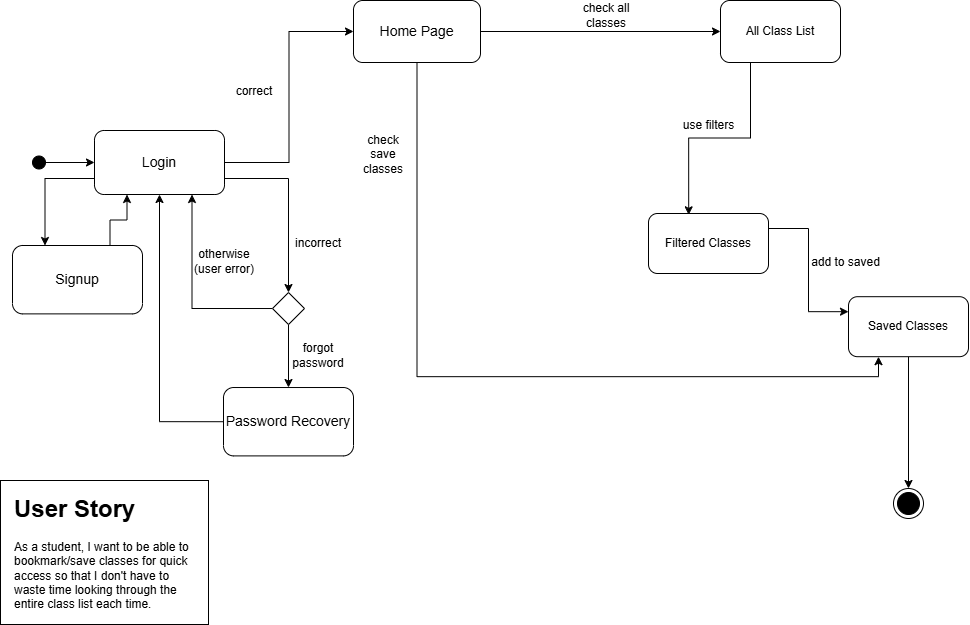

The diagram above was exported from draw.io. Its source (the exported page's mxGraphModel, read from the mxfile embedded in the PNG):
<mxGraphModel dx="1728" dy="943" grid="1" gridSize="16" guides="1" tooltips="1" connect="1" arrows="1" fold="1" page="1" pageScale="1" pageWidth="1100" pageHeight="850" math="0" shadow="0">
  <root>
    <mxCell id="0" />
    <mxCell id="1" parent="0" />
    <mxCell id="uv6bbproCyzMH1QTPWoU-56" value="" style="ellipse;html=1;shape=endState;fillColor=#000000;strokeColor=#000000;" parent="1" vertex="1">
      <mxGeometry x="909" y="600" width="30" height="30" as="geometry" />
    </mxCell>
    <mxCell id="XU6vu6xJQtz7_5olzz_u-91" style="edgeStyle=orthogonalEdgeStyle;rounded=0;orthogonalLoop=1;jettySize=auto;html=1;exitX=1;exitY=0.5;exitDx=0;exitDy=0;entryX=0;entryY=0.5;entryDx=0;entryDy=0;" parent="1" source="uv6bbproCyzMH1QTPWoU-57" target="XU6vu6xJQtz7_5olzz_u-52" edge="1">
      <mxGeometry relative="1" as="geometry" />
    </mxCell>
    <mxCell id="XU6vu6xJQtz7_5olzz_u-93" style="edgeStyle=orthogonalEdgeStyle;rounded=0;orthogonalLoop=1;jettySize=auto;html=1;exitX=1;exitY=0.75;exitDx=0;exitDy=0;entryX=0.5;entryY=0;entryDx=0;entryDy=0;" parent="1" source="uv6bbproCyzMH1QTPWoU-57" target="XU6vu6xJQtz7_5olzz_u-71" edge="1">
      <mxGeometry relative="1" as="geometry" />
    </mxCell>
    <mxCell id="XU6vu6xJQtz7_5olzz_u-97" style="edgeStyle=orthogonalEdgeStyle;rounded=0;orthogonalLoop=1;jettySize=auto;html=1;exitX=0;exitY=0.75;exitDx=0;exitDy=0;entryX=0.25;entryY=0;entryDx=0;entryDy=0;" parent="1" source="uv6bbproCyzMH1QTPWoU-57" target="XU6vu6xJQtz7_5olzz_u-3" edge="1">
      <mxGeometry relative="1" as="geometry" />
    </mxCell>
    <mxCell id="uv6bbproCyzMH1QTPWoU-57" value="&lt;font style=&quot;font-size: 14px;&quot;&gt;Login&lt;/font&gt;" style="rounded=1;whiteSpace=wrap;html=1;" parent="1" vertex="1">
      <mxGeometry x="110" y="242" width="130" height="64" as="geometry" />
    </mxCell>
    <mxCell id="uv6bbproCyzMH1QTPWoU-65" style="edgeStyle=orthogonalEdgeStyle;rounded=0;orthogonalLoop=1;jettySize=auto;html=1;exitX=1;exitY=0.5;exitDx=0;exitDy=0;entryX=0;entryY=0.5;entryDx=0;entryDy=0;" parent="1" source="XU6vu6xJQtz7_5olzz_u-1" target="uv6bbproCyzMH1QTPWoU-57" edge="1">
      <mxGeometry relative="1" as="geometry">
        <mxPoint x="57.999999999997044" y="291.6200000000001" as="sourcePoint" />
      </mxGeometry>
    </mxCell>
    <mxCell id="XU6vu6xJQtz7_5olzz_u-1" value="" style="ellipse;whiteSpace=wrap;html=1;aspect=fixed;fillColor=#000000;" parent="1" vertex="1">
      <mxGeometry x="48" y="267.5" width="13" height="13" as="geometry" />
    </mxCell>
    <mxCell id="XU6vu6xJQtz7_5olzz_u-81" style="edgeStyle=orthogonalEdgeStyle;rounded=0;orthogonalLoop=1;jettySize=auto;html=1;exitX=0.75;exitY=0;exitDx=0;exitDy=0;entryX=0.25;entryY=1;entryDx=0;entryDy=0;" parent="1" source="XU6vu6xJQtz7_5olzz_u-3" target="uv6bbproCyzMH1QTPWoU-57" edge="1">
      <mxGeometry relative="1" as="geometry" />
    </mxCell>
    <mxCell id="XU6vu6xJQtz7_5olzz_u-3" value="&lt;font style=&quot;font-size: 14px;&quot;&gt;Signup&lt;/font&gt;" style="rounded=1;whiteSpace=wrap;html=1;" parent="1" vertex="1">
      <mxGeometry x="28" y="357" width="130" height="68.38" as="geometry" />
    </mxCell>
    <mxCell id="XU6vu6xJQtz7_5olzz_u-33" value="" style="whiteSpace=wrap;html=1;" parent="1" vertex="1">
      <mxGeometry x="16" y="592" width="208" height="144" as="geometry" />
    </mxCell>
    <mxCell id="XU6vu6xJQtz7_5olzz_u-30" value="&lt;h1 style=&quot;margin-top: 0px;&quot;&gt;User Story&lt;/h1&gt;&lt;p&gt;As a student, I want to be able to bookmark/save classes for quick access so that I don't have to waste time looking through the entire class list each time.&lt;/p&gt;" style="text;html=1;whiteSpace=wrap;overflow=hidden;rounded=0;" parent="1" vertex="1">
      <mxGeometry x="28" y="600" width="180" height="120" as="geometry" />
    </mxCell>
    <mxCell id="9u0zI4_O23sUhVLZwKUx-42" style="edgeStyle=orthogonalEdgeStyle;rounded=0;orthogonalLoop=1;jettySize=auto;html=1;exitX=1;exitY=0.5;exitDx=0;exitDy=0;entryX=0;entryY=0.5;entryDx=0;entryDy=0;" edge="1" parent="1" source="XU6vu6xJQtz7_5olzz_u-52" target="9u0zI4_O23sUhVLZwKUx-38">
      <mxGeometry relative="1" as="geometry" />
    </mxCell>
    <mxCell id="9u0zI4_O23sUhVLZwKUx-70" style="edgeStyle=orthogonalEdgeStyle;rounded=0;orthogonalLoop=1;jettySize=auto;html=1;exitX=0.5;exitY=1;exitDx=0;exitDy=0;entryX=0.25;entryY=1;entryDx=0;entryDy=0;" edge="1" parent="1" source="XU6vu6xJQtz7_5olzz_u-52" target="9u0zI4_O23sUhVLZwKUx-60">
      <mxGeometry relative="1" as="geometry" />
    </mxCell>
    <mxCell id="XU6vu6xJQtz7_5olzz_u-52" value="&lt;font style=&quot;font-size: 14px;&quot;&gt;Home Page&lt;/font&gt;" style="rounded=1;whiteSpace=wrap;html=1;" parent="1" vertex="1">
      <mxGeometry x="369" y="112" width="127" height="62" as="geometry" />
    </mxCell>
    <mxCell id="XU6vu6xJQtz7_5olzz_u-96" style="edgeStyle=orthogonalEdgeStyle;rounded=0;orthogonalLoop=1;jettySize=auto;html=1;exitX=0;exitY=0.5;exitDx=0;exitDy=0;entryX=0.5;entryY=1;entryDx=0;entryDy=0;" parent="1" source="XU6vu6xJQtz7_5olzz_u-65" target="uv6bbproCyzMH1QTPWoU-57" edge="1">
      <mxGeometry relative="1" as="geometry" />
    </mxCell>
    <mxCell id="XU6vu6xJQtz7_5olzz_u-65" value="&lt;span style=&quot;font-size: 14px;&quot;&gt;Password Recovery&lt;/span&gt;" style="rounded=1;whiteSpace=wrap;html=1;" parent="1" vertex="1">
      <mxGeometry x="239" y="499.02" width="130" height="68.38" as="geometry" />
    </mxCell>
    <mxCell id="XU6vu6xJQtz7_5olzz_u-69" value="forgot password" style="text;html=1;align=center;verticalAlign=middle;whiteSpace=wrap;rounded=0;" parent="1" vertex="1">
      <mxGeometry x="304" y="452.02" width="60" height="30" as="geometry" />
    </mxCell>
    <mxCell id="XU6vu6xJQtz7_5olzz_u-98" style="edgeStyle=orthogonalEdgeStyle;rounded=0;orthogonalLoop=1;jettySize=auto;html=1;exitX=0.5;exitY=1;exitDx=0;exitDy=0;entryX=0.5;entryY=0;entryDx=0;entryDy=0;" parent="1" source="XU6vu6xJQtz7_5olzz_u-71" target="XU6vu6xJQtz7_5olzz_u-65" edge="1">
      <mxGeometry relative="1" as="geometry" />
    </mxCell>
    <mxCell id="XU6vu6xJQtz7_5olzz_u-99" style="edgeStyle=orthogonalEdgeStyle;rounded=0;orthogonalLoop=1;jettySize=auto;html=1;exitX=0;exitY=0.5;exitDx=0;exitDy=0;entryX=0.75;entryY=1;entryDx=0;entryDy=0;" parent="1" source="XU6vu6xJQtz7_5olzz_u-71" target="uv6bbproCyzMH1QTPWoU-57" edge="1">
      <mxGeometry relative="1" as="geometry" />
    </mxCell>
    <mxCell id="XU6vu6xJQtz7_5olzz_u-71" value="" style="rhombus;whiteSpace=wrap;html=1;" parent="1" vertex="1">
      <mxGeometry x="288" y="404.02" width="32" height="32" as="geometry" />
    </mxCell>
    <mxCell id="XU6vu6xJQtz7_5olzz_u-85" value="otherwise (user error)" style="text;html=1;align=center;verticalAlign=middle;whiteSpace=wrap;rounded=0;" parent="1" vertex="1">
      <mxGeometry x="208" y="358" width="64" height="30" as="geometry" />
    </mxCell>
    <mxCell id="XU6vu6xJQtz7_5olzz_u-92" value="correct" style="text;html=1;align=center;verticalAlign=middle;whiteSpace=wrap;rounded=0;" parent="1" vertex="1">
      <mxGeometry x="240" y="188" width="60" height="30" as="geometry" />
    </mxCell>
    <mxCell id="XU6vu6xJQtz7_5olzz_u-94" value="incorrect" style="text;html=1;align=center;verticalAlign=middle;whiteSpace=wrap;rounded=0;" parent="1" vertex="1">
      <mxGeometry x="304" y="340" width="60" height="30" as="geometry" />
    </mxCell>
    <mxCell id="9u0zI4_O23sUhVLZwKUx-38" value="All Class List" style="rounded=1;whiteSpace=wrap;html=1;" vertex="1" parent="1">
      <mxGeometry x="736" y="112" width="120" height="62" as="geometry" />
    </mxCell>
    <mxCell id="9u0zI4_O23sUhVLZwKUx-72" style="edgeStyle=orthogonalEdgeStyle;rounded=0;orthogonalLoop=1;jettySize=auto;html=1;exitX=0.5;exitY=1;exitDx=0;exitDy=0;" edge="1" parent="1" source="9u0zI4_O23sUhVLZwKUx-60" target="uv6bbproCyzMH1QTPWoU-56">
      <mxGeometry relative="1" as="geometry" />
    </mxCell>
    <mxCell id="9u0zI4_O23sUhVLZwKUx-60" value="Saved Classes" style="rounded=1;whiteSpace=wrap;html=1;" vertex="1" parent="1">
      <mxGeometry x="864" y="408.19" width="120" height="60" as="geometry" />
    </mxCell>
    <mxCell id="9u0zI4_O23sUhVLZwKUx-66" style="edgeStyle=orthogonalEdgeStyle;rounded=0;orthogonalLoop=1;jettySize=auto;html=1;exitX=1;exitY=0.25;exitDx=0;exitDy=0;entryX=0;entryY=0.25;entryDx=0;entryDy=0;" edge="1" parent="1" source="9u0zI4_O23sUhVLZwKUx-64" target="9u0zI4_O23sUhVLZwKUx-60">
      <mxGeometry relative="1" as="geometry" />
    </mxCell>
    <mxCell id="9u0zI4_O23sUhVLZwKUx-64" value="Filtered Classes" style="rounded=1;whiteSpace=wrap;html=1;" vertex="1" parent="1">
      <mxGeometry x="664" y="325" width="120" height="60" as="geometry" />
    </mxCell>
    <mxCell id="9u0zI4_O23sUhVLZwKUx-65" style="edgeStyle=orthogonalEdgeStyle;rounded=0;orthogonalLoop=1;jettySize=auto;html=1;exitX=0.25;exitY=1;exitDx=0;exitDy=0;entryX=0.335;entryY=0.022;entryDx=0;entryDy=0;entryPerimeter=0;" edge="1" parent="1" source="9u0zI4_O23sUhVLZwKUx-38" target="9u0zI4_O23sUhVLZwKUx-64">
      <mxGeometry relative="1" as="geometry" />
    </mxCell>
    <mxCell id="9u0zI4_O23sUhVLZwKUx-75" value="check&lt;div&gt;save classes&lt;/div&gt;" style="text;strokeColor=none;align=center;fillColor=none;html=1;verticalAlign=middle;whiteSpace=wrap;rounded=0;" vertex="1" parent="1">
      <mxGeometry x="369" y="250.5" width="60" height="30" as="geometry" />
    </mxCell>
    <mxCell id="9u0zI4_O23sUhVLZwKUx-76" value="check all classes" style="text;strokeColor=none;align=center;fillColor=none;html=1;verticalAlign=middle;whiteSpace=wrap;rounded=0;" vertex="1" parent="1">
      <mxGeometry x="592" y="112" width="60" height="30" as="geometry" />
    </mxCell>
    <mxCell id="9u0zI4_O23sUhVLZwKUx-77" value="use filters" style="text;html=1;align=center;verticalAlign=middle;resizable=0;points=[];autosize=1;strokeColor=none;fillColor=none;" vertex="1" parent="1">
      <mxGeometry x="684" y="221" width="80" height="32" as="geometry" />
    </mxCell>
    <mxCell id="9u0zI4_O23sUhVLZwKUx-79" value="add to saved" style="text;html=1;align=center;verticalAlign=middle;resizable=0;points=[];autosize=1;strokeColor=none;fillColor=none;" vertex="1" parent="1">
      <mxGeometry x="813" y="358" width="96" height="32" as="geometry" />
    </mxCell>
  </root>
</mxGraphModel>